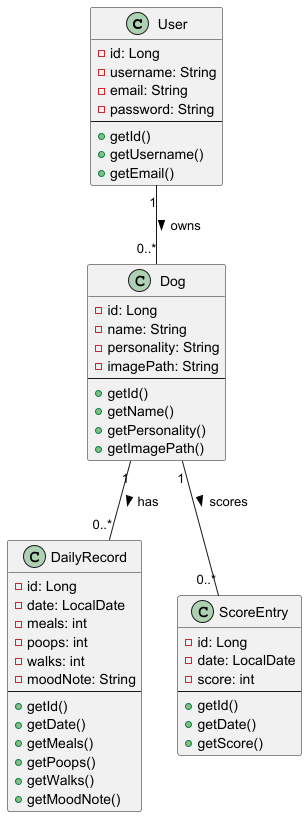

The diagram above was rendered by PlantUML. Its source (embedded in the PNG):
@startuml

' Użytkownik aplikacji
class User {
  - id: Long
  - username: String
  - email: String
  - password: String
  --
  + getId()
  + getUsername()
  + getEmail()
}

' Pies należy do jednego użytkownika
class Dog {
  - id: Long
  - name: String
  - personality: String
  - imagePath: String
  --
  + getId()
  + getName()
  + getPersonality()
  + getImagePath()
}

' Codzienny wpis dla psa
class DailyRecord {
  - id: Long
  - date: LocalDate
  - meals: int
  - poops: int
  - walks: int
  - moodNote: String
  --
  + getId()
  + getDate()
  + getMeals()
  + getPoops()
  + getWalks()
  + getMoodNote()
}

' (Opcjonalna) punktacja za dzień
class ScoreEntry {
  - id: Long
  - date: LocalDate
  - score: int
  --
  + getId()
  + getDate()
  + getScore()
}

' RELACJE
User "1" -- "0..*" Dog : "owns >"
Dog "1" -- "0..*" DailyRecord : "has >"
Dog "1" -- "0..*" ScoreEntry : "scores >"

@enduml